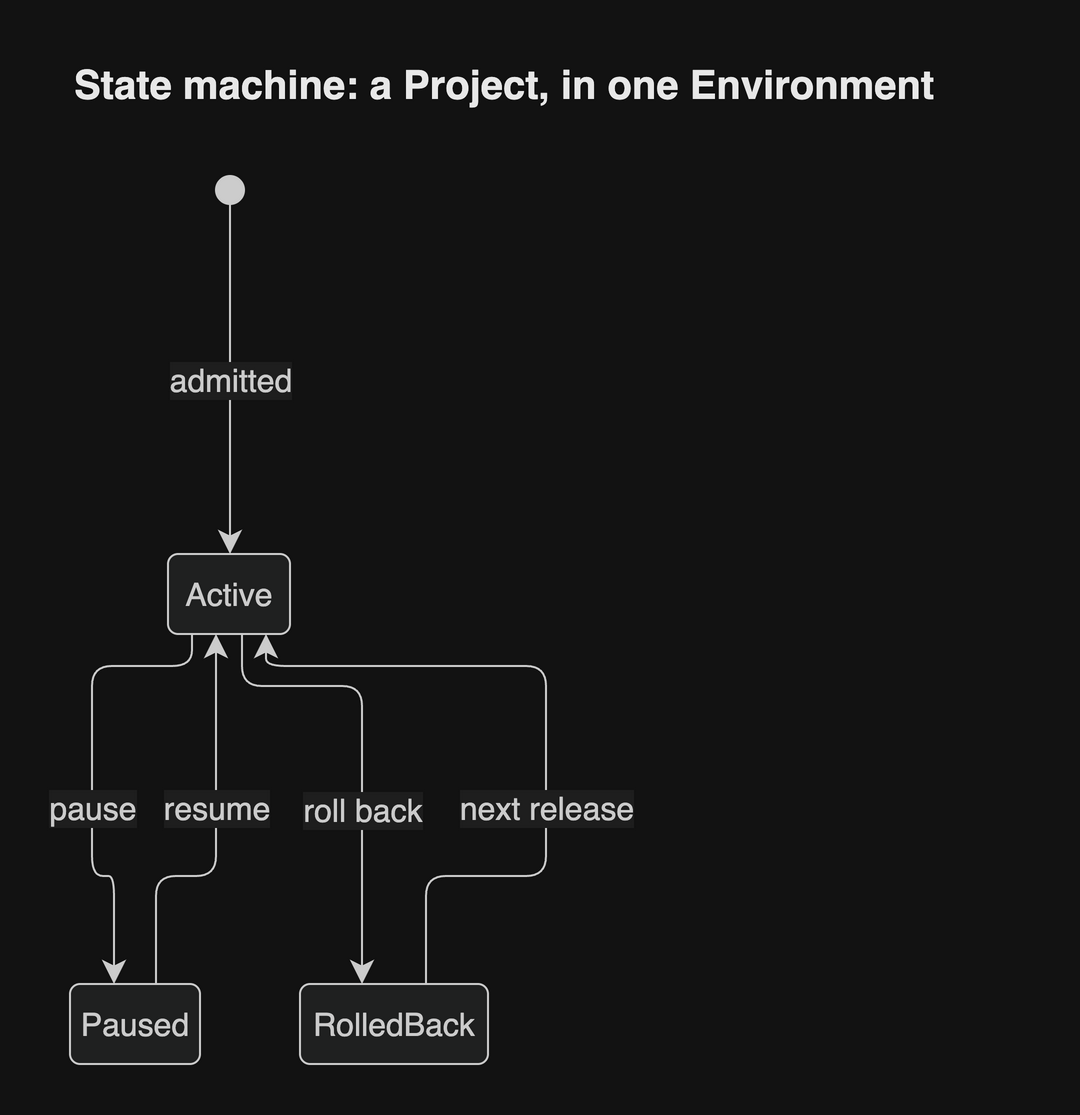

The diagram above was exported from draw.io. Its source (the exported page's mxGraphModel, read from the mxfile embedded in the PNG):
<mxGraphModel grid="0" gridSize="10" guides="1" tooltips="1" connect="1" arrows="1" fold="0" page="0" pageScale="1" pageWidth="827" pageHeight="1169" math="0" shadow="0">
  <root>
    <mxCell id="0" />
    <mxCell id="1" parent="0" />
    <UserObject label="" mermaidId="n:root_start" mermaidBaseStyle="ellipse;html=1;fillColor=light-dark(#333333,#cccccc);strokeColor=light-dark(#333333,#cccccc);fontColor=light-dark(#333333,#cccccc);fontSize=16;fontFamily=Helvetica;" mermaidBaseValue="" id="2">
      <mxCell parent="1" style="ellipse;html=1;fillColor=light-dark(#333333,#cccccc);strokeColor=light-dark(#333333,#cccccc);fontColor=light-dark(#333333,#cccccc);fontSize=16;fontFamily=Helvetica;" vertex="1">
        <mxGeometry height="14" width="14" x="98" y="12" as="geometry" />
      </mxCell>
    </UserObject>
    <UserObject label="Active" mermaidId="n:Active" mermaidBaseStyle="rounded=1;absoluteArcSize=1;arcSize=10;html=1;whiteSpace=wrap;strokeWidth=1;fillColor=light-dark(#ECECFF,#1f2020);strokeColor=light-dark(#9370DB,#cccccc);fontColor=light-dark(#333333,#cccccc);fontSize=16;fontFamily=Helvetica;" mermaidBaseValue="Active" id="3">
      <mxCell parent="1" style="rounded=1;absoluteArcSize=1;arcSize=10;html=1;whiteSpace=wrap;strokeWidth=1;fillColor=light-dark(#ECECFF,#1f2020);strokeColor=light-dark(#9370DB,#cccccc);fontColor=light-dark(#333333,#cccccc);fontSize=16;fontFamily=Helvetica;" vertex="1">
        <mxGeometry height="40" width="61" x="74" y="201" as="geometry" />
      </mxCell>
    </UserObject>
    <UserObject label="Paused" mermaidId="n:Paused" mermaidBaseStyle="rounded=1;absoluteArcSize=1;arcSize=10;html=1;whiteSpace=wrap;strokeWidth=1;fillColor=light-dark(#ECECFF,#1f2020);strokeColor=light-dark(#9370DB,#cccccc);fontColor=light-dark(#333333,#cccccc);fontSize=16;fontFamily=Helvetica;" mermaidBaseValue="Paused" id="4">
      <mxCell parent="1" style="rounded=1;absoluteArcSize=1;arcSize=10;html=1;whiteSpace=wrap;strokeWidth=1;fillColor=light-dark(#ECECFF,#1f2020);strokeColor=light-dark(#9370DB,#cccccc);fontColor=light-dark(#333333,#cccccc);fontSize=16;fontFamily=Helvetica;" vertex="1">
        <mxGeometry height="40" width="65" x="25" y="416" as="geometry" />
      </mxCell>
    </UserObject>
    <UserObject label="RolledBack" mermaidId="n:RolledBack" mermaidBaseStyle="rounded=1;absoluteArcSize=1;arcSize=10;html=1;whiteSpace=wrap;strokeWidth=1;fillColor=light-dark(#ECECFF,#1f2020);strokeColor=light-dark(#9370DB,#cccccc);fontColor=light-dark(#333333,#cccccc);fontSize=16;fontFamily=Helvetica;" mermaidBaseValue="RolledBack" id="5">
      <mxCell parent="1" style="rounded=1;absoluteArcSize=1;arcSize=10;html=1;whiteSpace=wrap;strokeWidth=1;fillColor=light-dark(#ECECFF,#1f2020);strokeColor=light-dark(#9370DB,#cccccc);fontColor=light-dark(#333333,#cccccc);fontSize=16;fontFamily=Helvetica;" vertex="1">
        <mxGeometry height="40" width="94" x="140" y="416" as="geometry" />
      </mxCell>
    </UserObject>
    <UserObject label="admitted" mermaidId="e:root_start-&gt;Active#0" mermaidBaseStyle="curved=1;startArrow=none;endArrow=classic;endSize=9;fillColor=none;strokeColor=light-dark(#333333,#cccccc);html=1;fontSize=16;fontColor=light-dark(#333333,#cccccc);exitX=0.5;exitY=1;entryX=0.5;entryY=0;fontFamily=Helvetica;labelBackgroundColor=light-dark(#ffffff,#1e1e1e);" mermaidBaseValue="admitted" id="6">
      <mxCell edge="1" parent="1" source="2" style="curved=0;startArrow=none;endArrow=classic;endSize=9;fillColor=none;strokeColor=light-dark(#333333,#cccccc);html=1;fontSize=16;fontColor=light-dark(#333333,#cccccc);rounded=1;exitX=0.5;exitY=1;entryX=0.5082;entryY=0;edgeStyle=orthogonalEdgeStyle;fontFamily=Helvetica;labelBackgroundColor=light-dark(#ffffff,#1e1e1e);" target="3">
        <mxGeometry relative="1" as="geometry">
          <mxPoint as="offset" />
          <Array as="points">
            <mxPoint x="105" y="113.5" />
          </Array>
        </mxGeometry>
      </mxCell>
    </UserObject>
    <UserObject label="pause" mermaidId="e:Active-&gt;Paused#0" mermaidBaseStyle="curved=1;startArrow=none;endArrow=classic;endSize=9;fillColor=none;strokeColor=light-dark(#333333,#cccccc);html=1;fontSize=16;fontColor=light-dark(#333333,#cccccc);exitX=0.7131147540983607;exitY=1;entryX=0.7;entryY=0;curved=1;exitX=0.71;exitY=1;entryX=0.7;entryY=0;fontFamily=Helvetica;labelBackgroundColor=light-dark(#ffffff,#1e1e1e);" mermaidBaseValue="pause" id="7">
      <mxCell edge="1" parent="1" source="3" style="curved=0;startArrow=none;endArrow=classic;endSize=9;fillColor=none;strokeColor=light-dark(#333333,#cccccc);html=1;fontSize=16;fontColor=light-dark(#333333,#cccccc);rounded=1;exitX=0.1967;exitY=1;entryX=0.3385;entryY=0;edgeStyle=orthogonalEdgeStyle;fontFamily=Helvetica;labelBackgroundColor=light-dark(#ffffff,#1e1e1e);" target="4">
        <mxGeometry relative="1" as="geometry">
          <mxPoint y="19.5" as="offset" />
          <Array as="points">
            <mxPoint x="86" y="257" />
            <mxPoint x="36" y="257" />
            <mxPoint x="36" y="362" />
            <mxPoint x="47" y="362" />
          </Array>
        </mxGeometry>
      </mxCell>
    </UserObject>
    <UserObject label="resume" mermaidId="e:Paused-&gt;Active#0" mermaidBaseStyle="curved=1;startArrow=none;endArrow=classic;endSize=9;fillColor=none;strokeColor=light-dark(#333333,#cccccc);html=1;fontSize=16;fontColor=light-dark(#333333,#cccccc);exitX=0.3;exitY=0;entryX=0.28688524590163933;entryY=1;curved=1;exitX=0.3;exitY=0;entryX=0.29;entryY=1;fontFamily=Helvetica;labelBackgroundColor=light-dark(#ffffff,#1e1e1e);" mermaidBaseValue="resume" id="8">
      <mxCell edge="1" parent="1" source="4" style="curved=0;startArrow=none;endArrow=classic;endSize=9;fillColor=none;strokeColor=light-dark(#333333,#cccccc);html=1;fontSize=16;fontColor=light-dark(#333333,#cccccc);rounded=1;exitX=0.6615;exitY=0;entryX=0.3934;entryY=1;edgeStyle=orthogonalEdgeStyle;fontFamily=Helvetica;labelBackgroundColor=light-dark(#ffffff,#1e1e1e);" target="3">
        <mxGeometry relative="1" as="geometry">
          <mxPoint y="-15" as="offset" />
          <Array as="points">
            <mxPoint x="68" y="362" />
            <mxPoint x="98" y="362" />
          </Array>
        </mxGeometry>
      </mxCell>
    </UserObject>
    <UserObject label="roll back" mermaidId="e:Active-&gt;RolledBack#0" mermaidBaseStyle="curved=1;startArrow=none;endArrow=classic;endSize=9;fillColor=none;strokeColor=light-dark(#333333,#cccccc);html=1;fontSize=16;fontColor=light-dark(#333333,#cccccc);exitX=0.7131147540983607;exitY=1;entryX=0.6382978723404256;entryY=0;curved=1;exitX=0.71;exitY=1;entryX=0.64;entryY=0;fontFamily=Helvetica;labelBackgroundColor=light-dark(#ffffff,#1e1e1e);" mermaidBaseValue="roll back" id="9">
      <mxCell edge="1" parent="1" source="3" style="curved=0;startArrow=none;endArrow=classic;endSize=9;fillColor=none;strokeColor=light-dark(#333333,#cccccc);html=1;fontSize=16;fontColor=light-dark(#333333,#cccccc);rounded=1;exitX=0.6066;exitY=1;entryX=0.3298;entryY=0;edgeStyle=orthogonalEdgeStyle;fontFamily=Helvetica;labelBackgroundColor=light-dark(#ffffff,#1e1e1e);" target="5">
        <mxGeometry relative="1" as="geometry">
          <mxPoint y="30" as="offset" />
          <Array as="points">
            <mxPoint x="111" y="267" />
            <mxPoint x="171" y="267" />
          </Array>
        </mxGeometry>
      </mxCell>
    </UserObject>
    <UserObject label="next release" mermaidId="e:RolledBack-&gt;Active#0" mermaidBaseStyle="curved=1;startArrow=none;endArrow=classic;endSize=9;fillColor=none;strokeColor=light-dark(#333333,#cccccc);html=1;fontSize=16;fontColor=light-dark(#333333,#cccccc);exitX=0.36170212765957444;exitY=0;entryX=0.28688524590163933;entryY=1;curved=1;exitX=0.36;exitY=0;entryX=0.29;entryY=1;fontFamily=Helvetica;labelBackgroundColor=light-dark(#ffffff,#1e1e1e);" mermaidBaseValue="next release" id="10">
      <mxCell edge="1" parent="1" source="5" style="curved=0;startArrow=none;endArrow=classic;endSize=9;fillColor=none;strokeColor=light-dark(#333333,#cccccc);html=1;fontSize=16;fontColor=light-dark(#333333,#cccccc);rounded=1;exitX=0.6702;exitY=0;entryX=0.8033;entryY=1;edgeStyle=orthogonalEdgeStyle;fontFamily=Helvetica;labelBackgroundColor=light-dark(#ffffff,#1e1e1e);" target="3">
        <mxGeometry relative="1" as="geometry">
          <mxPoint y="40" as="offset" />
          <Array as="points">
            <mxPoint x="203" y="362" />
            <mxPoint x="263" y="362" />
            <mxPoint x="263" y="257" />
            <mxPoint x="123" y="257" />
          </Array>
        </mxGeometry>
      </mxCell>
    </UserObject>
    <mxCell id="header" value="State machine: a Project, in one Environment" style="text;html=1;whiteSpace=wrap;align=left;verticalAlign=middle;fontSize=20;fontStyle=1;fontColor=light-dark(#1a1a1a,#e8e8e8);fontFamily=Helvetica;" vertex="1" parent="1">
      <mxGeometry x="25" y="-52" width="480" height="36" as="geometry" />
    </mxCell>
  </root>
</mxGraphModel>